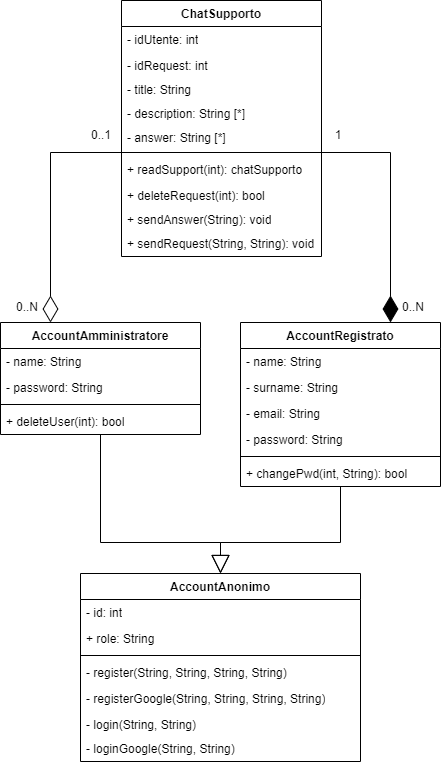

The diagram above was exported from draw.io. Its source (the exported page's mxGraphModel, read from the mxfile embedded in the PNG):
<mxGraphModel dx="9745" dy="3761" grid="1" gridSize="10" guides="1" tooltips="1" connect="1" arrows="1" fold="1" page="1" pageScale="1" pageWidth="3300" pageHeight="2339" math="0" shadow="0">
  <root>
    <mxCell id="0" />
    <mxCell id="1" parent="0" />
    <mxCell id="2" style="endArrow=block;endSize=16;endFill=0;html=1;rounded=0;entryX=0.5;entryY=0;entryDx=0;entryDy=0;exitX=0.5;exitY=1;exitDx=0;exitDy=0;" edge="1" source="3" target="16" parent="1">
      <mxGeometry relative="1" as="geometry">
        <Array as="points">
          <mxPoint x="-5100" y="-1618" />
          <mxPoint x="-4980" y="-1618" />
        </Array>
        <mxPoint x="-4840" y="-1658" as="sourcePoint" />
      </mxGeometry>
    </mxCell>
    <mxCell id="3" value="AccountAmministratore" style="swimlane;fontStyle=1;align=center;verticalAlign=top;childLayout=stackLayout;horizontal=1;startSize=26;horizontalStack=0;resizeParent=1;resizeParentMax=0;resizeLast=0;collapsible=1;marginBottom=0;whiteSpace=wrap;html=1;" vertex="1" parent="1">
      <mxGeometry x="-5200" y="-1838" width="200" height="112" as="geometry" />
    </mxCell>
    <mxCell id="4" value="- name: String" style="text;strokeColor=none;fillColor=none;align=left;verticalAlign=top;spacingLeft=4;spacingRight=4;overflow=hidden;rotatable=0;points=[[0,0.5],[1,0.5]];portConstraint=eastwest;whiteSpace=wrap;html=1;" vertex="1" parent="3">
      <mxGeometry y="26" width="200" height="26" as="geometry" />
    </mxCell>
    <mxCell id="5" value="- password: String" style="text;strokeColor=none;fillColor=none;align=left;verticalAlign=top;spacingLeft=4;spacingRight=4;overflow=hidden;rotatable=0;points=[[0,0.5],[1,0.5]];portConstraint=eastwest;whiteSpace=wrap;html=1;" vertex="1" parent="3">
      <mxGeometry y="52" width="200" height="26" as="geometry" />
    </mxCell>
    <mxCell id="6" value="" style="line;strokeWidth=1;fillColor=none;align=left;verticalAlign=middle;spacingTop=-1;spacingLeft=3;spacingRight=3;rotatable=0;labelPosition=right;points=[];portConstraint=eastwest;strokeColor=inherit;" vertex="1" parent="3">
      <mxGeometry y="78" width="200" height="8" as="geometry" />
    </mxCell>
    <mxCell id="7" value="+ deleteUser(int): bool" style="text;strokeColor=none;fillColor=none;align=left;verticalAlign=top;spacingLeft=4;spacingRight=4;overflow=hidden;rotatable=0;points=[[0,0.5],[1,0.5]];portConstraint=eastwest;whiteSpace=wrap;html=1;" vertex="1" parent="3">
      <mxGeometry y="86" width="200" height="26" as="geometry" />
    </mxCell>
    <mxCell id="8" style="endArrow=block;endSize=16;endFill=0;html=1;rounded=0;entryX=0.5;entryY=0;entryDx=0;entryDy=0;exitX=0.5;exitY=1;exitDx=0;exitDy=0;" edge="1" source="9" target="16" parent="1">
      <mxGeometry relative="1" as="geometry">
        <Array as="points">
          <mxPoint x="-4860" y="-1618" />
          <mxPoint x="-4980" y="-1618" />
        </Array>
        <mxPoint x="-5130" y="-1738" as="sourcePoint" />
      </mxGeometry>
    </mxCell>
    <mxCell id="9" value="AccountRegistrato" style="swimlane;fontStyle=1;align=center;verticalAlign=top;childLayout=stackLayout;horizontal=1;startSize=26;horizontalStack=0;resizeParent=1;resizeParentMax=0;resizeLast=0;collapsible=1;marginBottom=0;whiteSpace=wrap;html=1;" vertex="1" parent="1">
      <mxGeometry x="-4960" y="-1838" width="200" height="164" as="geometry" />
    </mxCell>
    <mxCell id="10" value="- name: String" style="text;strokeColor=none;fillColor=none;align=left;verticalAlign=top;spacingLeft=4;spacingRight=4;overflow=hidden;rotatable=0;points=[[0,0.5],[1,0.5]];portConstraint=eastwest;whiteSpace=wrap;html=1;" vertex="1" parent="9">
      <mxGeometry y="26" width="200" height="26" as="geometry" />
    </mxCell>
    <mxCell id="11" value="- surname: String" style="text;strokeColor=none;fillColor=none;align=left;verticalAlign=top;spacingLeft=4;spacingRight=4;overflow=hidden;rotatable=0;points=[[0,0.5],[1,0.5]];portConstraint=eastwest;whiteSpace=wrap;html=1;" vertex="1" parent="9">
      <mxGeometry y="52" width="200" height="26" as="geometry" />
    </mxCell>
    <mxCell id="12" value="- email: String" style="text;strokeColor=none;fillColor=none;align=left;verticalAlign=top;spacingLeft=4;spacingRight=4;overflow=hidden;rotatable=0;points=[[0,0.5],[1,0.5]];portConstraint=eastwest;whiteSpace=wrap;html=1;" vertex="1" parent="9">
      <mxGeometry y="78" width="200" height="26" as="geometry" />
    </mxCell>
    <mxCell id="13" value="- password: String" style="text;strokeColor=none;fillColor=none;align=left;verticalAlign=top;spacingLeft=4;spacingRight=4;overflow=hidden;rotatable=0;points=[[0,0.5],[1,0.5]];portConstraint=eastwest;whiteSpace=wrap;html=1;" vertex="1" parent="9">
      <mxGeometry y="104" width="200" height="26" as="geometry" />
    </mxCell>
    <mxCell id="14" value="" style="line;strokeWidth=1;fillColor=none;align=left;verticalAlign=middle;spacingTop=-1;spacingLeft=3;spacingRight=3;rotatable=0;labelPosition=right;points=[];portConstraint=eastwest;strokeColor=inherit;" vertex="1" parent="9">
      <mxGeometry y="130" width="200" height="8" as="geometry" />
    </mxCell>
    <mxCell id="15" value="+ changePwd(int, String): bool" style="text;strokeColor=none;fillColor=none;align=left;verticalAlign=top;spacingLeft=4;spacingRight=4;overflow=hidden;rotatable=0;points=[[0,0.5],[1,0.5]];portConstraint=eastwest;whiteSpace=wrap;html=1;" vertex="1" parent="9">
      <mxGeometry y="138" width="200" height="26" as="geometry" />
    </mxCell>
    <mxCell id="16" value="AccountAnonimo" style="swimlane;fontStyle=1;align=center;verticalAlign=top;childLayout=stackLayout;horizontal=1;startSize=26;horizontalStack=0;resizeParent=1;resizeParentMax=0;resizeLast=0;collapsible=1;marginBottom=0;whiteSpace=wrap;html=1;" vertex="1" parent="1">
      <mxGeometry x="-5120" y="-1587" width="280" height="188" as="geometry">
        <mxRectangle x="-120" y="-40" width="140" height="30" as="alternateBounds" />
      </mxGeometry>
    </mxCell>
    <mxCell id="17" value="- id: int" style="text;strokeColor=none;fillColor=none;align=left;verticalAlign=top;spacingLeft=4;spacingRight=4;overflow=hidden;rotatable=0;points=[[0,0.5],[1,0.5]];portConstraint=eastwest;whiteSpace=wrap;html=1;" vertex="1" parent="16">
      <mxGeometry y="26" width="280" height="26" as="geometry" />
    </mxCell>
    <mxCell id="18" value="+ role: String" style="text;strokeColor=none;fillColor=none;align=left;verticalAlign=top;spacingLeft=4;spacingRight=4;overflow=hidden;rotatable=0;points=[[0,0.5],[1,0.5]];portConstraint=eastwest;whiteSpace=wrap;html=1;" vertex="1" parent="16">
      <mxGeometry y="52" width="280" height="26" as="geometry" />
    </mxCell>
    <mxCell id="19" value="" style="line;strokeWidth=1;fillColor=none;align=left;verticalAlign=middle;spacingTop=-1;spacingLeft=3;spacingRight=3;rotatable=0;labelPosition=right;points=[];portConstraint=eastwest;strokeColor=inherit;" vertex="1" parent="16">
      <mxGeometry y="78" width="280" height="8" as="geometry" />
    </mxCell>
    <mxCell id="20" value="- register(String, String, String, String)" style="text;strokeColor=none;fillColor=none;align=left;verticalAlign=top;spacingLeft=4;spacingRight=4;overflow=hidden;rotatable=0;points=[[0,0.5],[1,0.5]];portConstraint=eastwest;whiteSpace=wrap;html=1;" vertex="1" parent="16">
      <mxGeometry y="86" width="280" height="26" as="geometry" />
    </mxCell>
    <mxCell id="21" value="- registerGoogle(String, String, String, String)" style="text;strokeColor=none;fillColor=none;align=left;verticalAlign=top;spacingLeft=4;spacingRight=4;overflow=hidden;rotatable=0;points=[[0,0.5],[1,0.5]];portConstraint=eastwest;whiteSpace=wrap;html=1;" vertex="1" parent="16">
      <mxGeometry y="112" width="280" height="26" as="geometry" />
    </mxCell>
    <mxCell id="22" value="- login(String, String)&amp;nbsp;" style="text;strokeColor=none;fillColor=none;align=left;verticalAlign=top;spacingLeft=4;spacingRight=4;overflow=hidden;rotatable=0;points=[[0,0.5],[1,0.5]];portConstraint=eastwest;whiteSpace=wrap;html=1;" vertex="1" parent="16">
      <mxGeometry y="138" width="280" height="24" as="geometry" />
    </mxCell>
    <mxCell id="23" value="- loginGoogle(String, String)" style="text;strokeColor=none;fillColor=none;align=left;verticalAlign=top;spacingLeft=4;spacingRight=4;overflow=hidden;rotatable=0;points=[[0,0.5],[1,0.5]];portConstraint=eastwest;whiteSpace=wrap;html=1;" vertex="1" parent="16">
      <mxGeometry y="162" width="280" height="26" as="geometry" />
    </mxCell>
    <mxCell id="24" value="ChatSupporto" style="swimlane;fontStyle=1;align=center;verticalAlign=top;childLayout=stackLayout;horizontal=1;startSize=26;horizontalStack=0;resizeParent=1;resizeParentMax=0;resizeLast=0;collapsible=1;marginBottom=0;whiteSpace=wrap;html=1;" vertex="1" parent="1">
      <mxGeometry x="-5079" y="-2160" width="200" height="256" as="geometry" />
    </mxCell>
    <mxCell id="25" value="- idUtente: int" style="text;strokeColor=none;fillColor=none;align=left;verticalAlign=top;spacingLeft=4;spacingRight=4;overflow=hidden;rotatable=0;points=[[0,0.5],[1,0.5]];portConstraint=eastwest;whiteSpace=wrap;html=1;" vertex="1" parent="24">
      <mxGeometry y="26" width="200" height="26" as="geometry" />
    </mxCell>
    <mxCell id="26" value="- idRequest: int" style="text;strokeColor=none;fillColor=none;align=left;verticalAlign=top;spacingLeft=4;spacingRight=4;overflow=hidden;rotatable=0;points=[[0,0.5],[1,0.5]];portConstraint=eastwest;whiteSpace=wrap;html=1;" vertex="1" parent="24">
      <mxGeometry y="52" width="200" height="24" as="geometry" />
    </mxCell>
    <mxCell id="27" value="- title: String" style="text;strokeColor=none;fillColor=none;align=left;verticalAlign=top;spacingLeft=4;spacingRight=4;overflow=hidden;rotatable=0;points=[[0,0.5],[1,0.5]];portConstraint=eastwest;whiteSpace=wrap;html=1;" vertex="1" parent="24">
      <mxGeometry y="76" width="200" height="24" as="geometry" />
    </mxCell>
    <mxCell id="28" value="- description: String [*]" style="text;strokeColor=none;fillColor=none;align=left;verticalAlign=top;spacingLeft=4;spacingRight=4;overflow=hidden;rotatable=0;points=[[0,0.5],[1,0.5]];portConstraint=eastwest;whiteSpace=wrap;html=1;" vertex="1" parent="24">
      <mxGeometry y="100" width="200" height="24" as="geometry" />
    </mxCell>
    <mxCell id="29" value="- answer: String [*]" style="text;strokeColor=none;fillColor=none;align=left;verticalAlign=top;spacingLeft=4;spacingRight=4;overflow=hidden;rotatable=0;points=[[0,0.5],[1,0.5]];portConstraint=eastwest;whiteSpace=wrap;html=1;" vertex="1" parent="24">
      <mxGeometry y="124" width="200" height="24" as="geometry" />
    </mxCell>
    <mxCell id="30" value="" style="line;strokeWidth=1;fillColor=none;align=left;verticalAlign=middle;spacingTop=-1;spacingLeft=3;spacingRight=3;rotatable=0;labelPosition=right;points=[];portConstraint=eastwest;strokeColor=inherit;" vertex="1" parent="24">
      <mxGeometry y="148" width="200" height="8" as="geometry" />
    </mxCell>
    <mxCell id="31" value="+ readSupport(int): chatSupporto" style="text;strokeColor=none;fillColor=none;align=left;verticalAlign=top;spacingLeft=4;spacingRight=4;overflow=hidden;rotatable=0;points=[[0,0.5],[1,0.5]];portConstraint=eastwest;whiteSpace=wrap;html=1;" vertex="1" parent="24">
      <mxGeometry y="156" width="200" height="26" as="geometry" />
    </mxCell>
    <mxCell id="32" value="+ deleteRequest(int): bool" style="text;strokeColor=none;fillColor=none;align=left;verticalAlign=top;spacingLeft=4;spacingRight=4;overflow=hidden;rotatable=0;points=[[0,0.5],[1,0.5]];portConstraint=eastwest;whiteSpace=wrap;html=1;" vertex="1" parent="24">
      <mxGeometry y="182" width="200" height="24" as="geometry" />
    </mxCell>
    <mxCell id="33" value="+ sendAnswer(String): void" style="text;strokeColor=none;fillColor=none;align=left;verticalAlign=top;spacingLeft=4;spacingRight=4;overflow=hidden;rotatable=0;points=[[0,0.5],[1,0.5]];portConstraint=eastwest;whiteSpace=wrap;html=1;" vertex="1" parent="24">
      <mxGeometry y="206" width="200" height="24" as="geometry" />
    </mxCell>
    <mxCell id="34" value="+ sendRequest(String, String): void" style="text;strokeColor=none;fillColor=none;align=left;verticalAlign=top;spacingLeft=4;spacingRight=4;overflow=hidden;rotatable=0;points=[[0,0.5],[1,0.5]];portConstraint=eastwest;whiteSpace=wrap;html=1;" vertex="1" parent="24">
      <mxGeometry y="230" width="200" height="26" as="geometry" />
    </mxCell>
    <mxCell id="35" style="edgeStyle=orthogonalEdgeStyle;rounded=0;orthogonalLoop=1;jettySize=auto;html=1;exitX=1;exitY=0.5;exitDx=0;exitDy=0;" edge="1" parent="24">
      <mxGeometry relative="1" as="geometry">
        <mxPoint x="200" y="144" as="sourcePoint" />
        <mxPoint x="200" y="144" as="targetPoint" />
      </mxGeometry>
    </mxCell>
    <mxCell id="36" value="" style="endArrow=diamondThin;endFill=1;endSize=24;html=1;rounded=0;entryX=0.75;entryY=0;entryDx=0;entryDy=0;" edge="1" target="9" parent="1">
      <mxGeometry width="160" relative="1" as="geometry">
        <mxPoint x="-4880" y="-2008" as="sourcePoint" />
        <mxPoint x="-5160" y="-2278" as="targetPoint" />
        <Array as="points">
          <mxPoint x="-4810" y="-2008" />
        </Array>
      </mxGeometry>
    </mxCell>
    <mxCell id="37" value="" style="endArrow=diamondThin;endFill=0;endSize=24;html=1;rounded=0;entryX=0.25;entryY=0;entryDx=0;entryDy=0;exitX=0.008;exitY=0.5;exitDx=0;exitDy=0;exitPerimeter=0;" edge="1" source="30" target="3" parent="1">
      <mxGeometry width="160" relative="1" as="geometry">
        <mxPoint x="-5080" y="-2008" as="sourcePoint" />
        <mxPoint x="-4800" y="-2348" as="targetPoint" />
        <Array as="points">
          <mxPoint x="-5150" y="-2008" />
        </Array>
      </mxGeometry>
    </mxCell>
    <mxCell id="38" value="0..N" style="text;html=1;strokeColor=none;fillColor=none;align=center;verticalAlign=middle;whiteSpace=wrap;rounded=0;" vertex="1" parent="1">
      <mxGeometry x="-5190" y="-1868" width="34" height="30" as="geometry" />
    </mxCell>
    <mxCell id="39" value="0..1" style="text;html=1;strokeColor=none;fillColor=none;align=center;verticalAlign=middle;whiteSpace=wrap;rounded=0;" vertex="1" parent="1">
      <mxGeometry x="-5116" y="-2040" width="34" height="30" as="geometry" />
    </mxCell>
    <mxCell id="40" value="1" style="text;html=1;strokeColor=none;fillColor=none;align=center;verticalAlign=middle;whiteSpace=wrap;rounded=0;" vertex="1" parent="1">
      <mxGeometry x="-4879" y="-2040" width="34" height="30" as="geometry" />
    </mxCell>
    <mxCell id="41" value="0..N" style="text;html=1;strokeColor=none;fillColor=none;align=center;verticalAlign=middle;whiteSpace=wrap;rounded=0;" vertex="1" parent="1">
      <mxGeometry x="-4804" y="-1868" width="34" height="30" as="geometry" />
    </mxCell>
  </root>
</mxGraphModel>